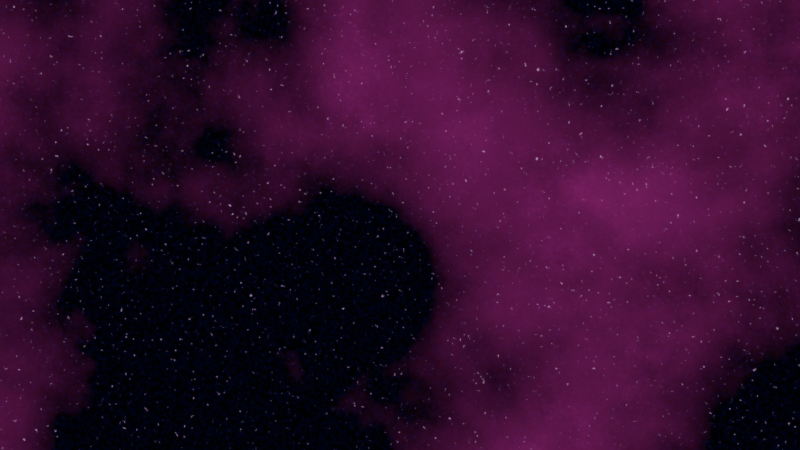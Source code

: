 # Source: Galaxy_Stars_Clouds.blend  (saved by Blender 4.5.91; exported with 4.5.12 LTS)
import bpy
from mathutils import Matrix  # noqa: F401  (used for matrix-valued properties, if any)

bpy.ops.wm.read_factory_settings(use_empty=True)
scene = bpy.context.scene
scene.name = 'Scene'

# ---- collections
col_collection = bpy.data.collections.new('Collection'); scene.collection.children.link(col_collection)

# ---- world
world_world = bpy.data.worlds.new('World'); scene.world = world_world
world_world.use_nodes = True; world_world.node_tree.nodes.clear()
_N = world_world.node_tree.nodes; _L = world_world.node_tree.links
n0 = _N.new('ShaderNodeOutputWorld'); n0.name = 'World Output'; n0.location = (749, -413)
n1 = _N.new('ShaderNodeBackground'); n1.name = 'Background'; n1.location = (468, -386)
n1.inputs[1].default_value = 2.0
n2 = _N.new('ShaderNodeTexNoise'); n2.name = 'Noise Texture'; n2.location = (30, -36)
n2.inputs[2].default_value = 300.0
n2.inputs[3].default_value = 5.0
n3 = _N.new('ShaderNodeValToRGB'); n3.name = 'Color Ramp'; n3.location = (223, -44)
while len(n3.color_ramp.elements) > 1: n3.color_ramp.elements.remove(n3.color_ramp.elements[-1])
n3.color_ramp.elements[0].position = 0.6682; n3.color_ramp.elements[0].color = (0.0, 0.0, 0.0, 1.0)
_e = n3.color_ramp.elements.new(0.8727); _e.color = (0.6514, 0.4287, 0.0382, 1.0)
n4 = _N.new('NodeFrame'); n4.name = 'Frame'; n4.location = (-766, 133)
n4.label = 'Gold Stars'
n4.width = 493
n5 = _N.new('ShaderNodeTexNoise'); n5.name = 'Noise Texture.001'; n5.location = (30, -36)
n5.inputs[2].default_value = 5000.0
n5.inputs[3].default_value = 4.0
n5.inputs[4].default_value = 0.55
n6 = _N.new('ShaderNodeTexNoise'); n6.name = 'Noise Texture.002'; n6.location = (30, -347)
n6.inputs[3].default_value = 10.0
n6.inputs[4].default_value = 0.9
n7 = _N.new('ShaderNodeValToRGB'); n7.name = 'Color Ramp.001'; n7.location = (219, -296)
while len(n7.color_ramp.elements) > 1: n7.color_ramp.elements.remove(n7.color_ramp.elements[-1])
n7.color_ramp.elements[0].position = 0.5182; n7.color_ramp.elements[0].color = (0.0, 0.0, 0.0, 1.0)
_e = n7.color_ramp.elements.new(0.9909); _e.color = (0.927, 0.8573, 1.0, 1.0)
n8 = _N.new('ShaderNodeTexNoise'); n8.name = 'Noise Texture.003'; n8.location = (32, -36)
n8.inputs[2].default_value = 3.3
n8.inputs[3].default_value = 8.0
n9 = _N.new('ShaderNodeMix'); n9.name = 'Mix'; n9.location = (501, -126)
n9.data_type = 'RGBA'
n9.blend_type = 'DODGE'
n9.inputs[0].default_value = 1.0
n10 = _N.new('ShaderNodeValToRGB'); n10.name = 'Color Ramp.002'; n10.location = (219, -40)
while len(n10.color_ramp.elements) > 1: n10.color_ramp.elements.remove(n10.color_ramp.elements[-1])
n10.color_ramp.elements[0].position = 0.45; n10.color_ramp.elements[0].color = (0.0, 0.0, 0.0, 1.0)
_e = n10.color_ramp.elements.new(1.0); _e.color = (0.4452, 0.01775, 0.254, 1.0)
n11 = _N.new('ShaderNodeMix'); n11.name = 'Mix.001'; n11.location = (247, -234)
n11.data_type = 'RGBA'
n12 = _N.new('NodeFrame'); n12.name = 'Frame.001'; n12.location = (-934, -772)
n12.label = 'Clouds'
n12.width = 671
n13 = _N.new('ShaderNodeTexNoise'); n13.name = 'Noise Texture.004'; n13.location = (-732, -341)
n13.inputs[2].default_value = 1.0
n14 = _N.new('ShaderNodeValToRGB'); n14.name = 'Color Ramp.003'; n14.location = (-527, -386)
while len(n14.color_ramp.elements) > 1: n14.color_ramp.elements.remove(n14.color_ramp.elements[-1])
n14.color_ramp.elements[0].position = 0.6409; n14.color_ramp.elements[0].color = (0.0, 0.0, 0.0, 1.0)
_e = n14.color_ramp.elements.new(0.7273); _e.color = (1.0, 1.0, 1.0, 1.0)
n15 = _N.new('ShaderNodeMix'); n15.name = 'Mix.002'; n15.location = (-95, -684)
n15.data_type = 'RGBA'
n15.blend_type = 'MULTIPLY'
n15.inputs[7].default_value = (0.0, 0.0, 0.0, 1.0)
n16 = _N.new('ShaderNodeTexNoise'); n16.name = 'Noise Texture.005'; n16.location = (30, -36)
n16.inputs[2].default_value = 300.0
n16.inputs[3].default_value = 5.0
n17 = _N.new('ShaderNodeValToRGB'); n17.name = 'Color Ramp.004'; n17.location = (226, -46)
while len(n17.color_ramp.elements) > 1: n17.color_ramp.elements.remove(n17.color_ramp.elements[-1])
n17.color_ramp.elements[0].position = 0.681; n17.color_ramp.elements[0].color = (0.000842, 0.000842, 0.000842, 1.0)
_e = n17.color_ramp.elements.new(0.8329); _e.color = (0.1625, 0.006728, 0.6516, 1.0)
n18 = _N.new('NodeFrame'); n18.name = 'Frame.002'; n18.location = (-769, 511)
n18.label = 'Purple Stars'
n18.width = 496
n19 = _N.new('ShaderNodeTexNoise'); n19.name = 'Noise Texture.006'; n19.location = (30, -36)
n19.inputs[2].default_value = 100.0
n19.inputs[3].default_value = 20.0
n19.inputs[4].default_value = 1.0
n20 = _N.new('ShaderNodeMix'); n20.name = 'Mix.003'; n20.location = (-231, 235)
n20.data_type = 'RGBA'
n20.blend_type = 'SCREEN'
n20.inputs[0].default_value = 1.0
n21 = _N.new('ShaderNodeTexNoise'); n21.name = 'Noise Texture.007'; n21.location = (30, -36)
n21.inputs[2].default_value = 300.0
n21.inputs[3].default_value = 5.0
n22 = _N.new('ShaderNodeValToRGB'); n22.name = 'Color Ramp.005'; n22.location = (224, -43)
n22.color_ramp.hue_interpolation = 'CW'
while len(n22.color_ramp.elements) > 1: n22.color_ramp.elements.remove(n22.color_ramp.elements[-1])
n22.color_ramp.elements[0].position = 0.4182; n22.color_ramp.elements[0].color = (0.0, 0.0, 0.0, 1.0)
_e = n22.color_ramp.elements.new(0.7409); _e.color = (0.01134, 0.006011, 0.6516, 1.0)
n23 = _N.new('NodeFrame'); n23.name = 'Frame.003'; n23.location = (-752, 892)
n23.label = 'Blue Stars'
n23.width = 494
n24 = _N.new('ShaderNodeTexNoise'); n24.name = 'Noise Texture.008'; n24.location = (30, -36)
n24.inputs[2].default_value = 1.0
n24.inputs[3].default_value = 50.0
n24.inputs[4].default_value = 1.0
n25 = _N.new('ShaderNodeMix'); n25.name = 'Mix.004'; n25.location = (-9, 607)
n25.data_type = 'RGBA'
n25.blend_type = 'SCREEN'
n25.inputs[0].default_value = 0.03333
n2.parent = n4
n3.parent = n4
n5.parent = n4
n6.parent = n12
n7.parent = n12
n8.parent = n12
n9.parent = n12
n10.parent = n12
n16.parent = n18
n17.parent = n18
n19.parent = n18
n21.parent = n23
n22.parent = n23
n24.parent = n23
_L.new(n2.outputs[0], n3.inputs[0])
_L.new(n6.outputs[0], n7.inputs[0])
_L.new(n8.outputs[0], n10.inputs[0])
_L.new(n7.outputs[0], n9.inputs[7])
_L.new(n10.outputs[0], n9.inputs[6])
_L.new(n13.outputs[0], n14.inputs[0])
_L.new(n9.outputs[2], n15.inputs[6])
_L.new(n14.outputs[0], n15.inputs[0])
_L.new(n15.outputs[2], n11.inputs[7])
_L.new(n11.outputs[2], n1.inputs[0])
_L.new(n1.outputs[0], n0.inputs[0])
_L.new(n16.outputs[0], n17.inputs[0])
_L.new(n17.outputs[0], n20.inputs[6])
_L.new(n3.outputs[0], n20.inputs[7])
_L.new(n21.outputs[0], n22.inputs[0])
_L.new(n25.outputs[2], n11.inputs[6])
_L.new(n20.outputs[2], n25.inputs[6])
_L.new(n22.outputs[0], n25.inputs[7])
n0.is_active_output = True
world_world.color = (0.05088, 0.05088, 0.05088)
world_world.sun_shadow_jitter_overblur = 0.0

# ---- cameras
cam_camera = bpy.data.cameras.new('Camera')
cam_camera.clip_end = 100.0
cam_camera.ortho_scale = 7.314

# ---- lights
light_light = bpy.data.lights.new('Light', 'POINT')
light_light.energy = 1000.0
light_light.shadow_soft_size = 0.1

# ---- objects
ob_light = bpy.data.objects.new('Light', light_light)
ob_camera = bpy.data.objects.new('Camera', cam_camera)

# ---- transforms, parenting, visibility, modifiers, constraints
ob_light.location = (4.076, 1.005, 5.904)
ob_light.rotation_euler = (0.6503, 0.05522, 1.866)
ob_light.lock_rotations_4d = False
ob_light.empty_display_type = 'ARROWS'
ob_light.color = (0.0, 0.0, 0.0, 0.0)
ob_light.lineart.crease_threshold = 0.0
ob_camera.location = (7.359, -6.926, 4.958)
ob_camera.rotation_euler = (1.109, 0.0, 0.8149)
ob_camera.lock_rotations_4d = False
ob_camera.empty_display_type = 'ARROWS'
ob_camera.color = (0.0, 0.0, 0.0, 0.0)
ob_camera.display_type = 'WIRE'
ob_camera.lineart.crease_threshold = 0.0

# ---- collection membership
col_collection.objects.link(ob_light)
col_collection.objects.link(ob_camera)

# ---- scene / render settings (as saved in the file)
scene.camera = ob_camera
scene.frame_start = 1; scene.frame_end = 250; scene.frame_set(1)
scene.render.engine = 'BLENDER_EEVEE_NEXT'
bpy.context.view_layer.update()
